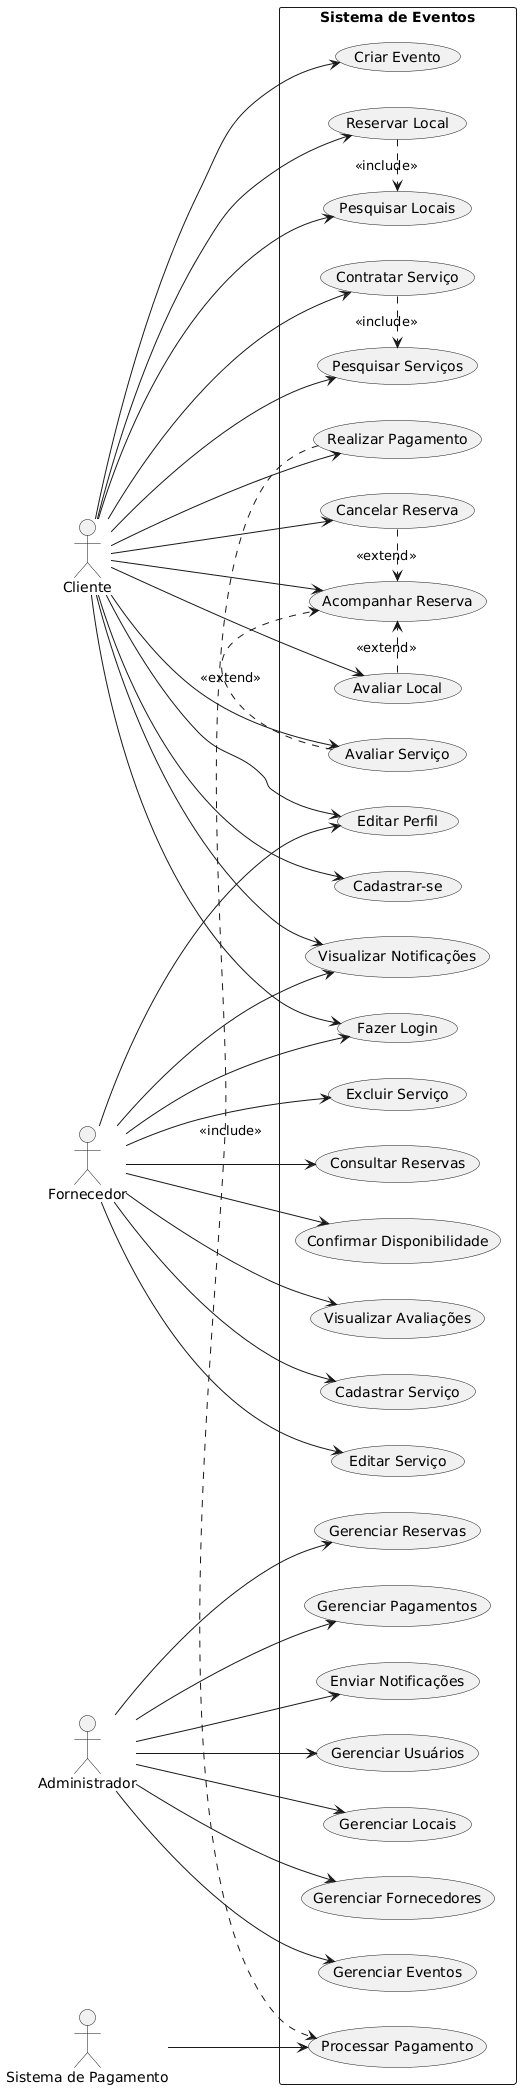

The diagram above was rendered by PlantUML. Its source (embedded in the PNG):
@startuml
left to right direction

actor Cliente
actor Fornecedor
actor Administrador
actor "Sistema de Pagamento" as Pagamento

rectangle "Sistema de Eventos" {

usecase "Cadastrar-se" as UC1
usecase "Fazer Login" as UC2
usecase "Editar Perfil" as UC3

usecase "Criar Evento" as UC4
usecase "Pesquisar Locais" as UC5
usecase "Pesquisar Serviços" as UC6
usecase "Reservar Local" as UC7
usecase "Contratar Serviço" as UC8
usecase "Realizar Pagamento" as UC9
usecase "Acompanhar Reserva" as UC10
usecase "Cancelar Reserva" as UC11
usecase "Avaliar Local" as UC12
usecase "Avaliar Serviço" as UC13
usecase "Visualizar Notificações" as UC14

usecase "Cadastrar Serviço" as UC15
usecase "Editar Serviço" as UC16
usecase "Excluir Serviço" as UC17
usecase "Consultar Reservas" as UC18
usecase "Confirmar Disponibilidade" as UC19
usecase "Visualizar Avaliações" as UC20

usecase "Gerenciar Usuários" as UC21
usecase "Gerenciar Locais" as UC22
usecase "Gerenciar Fornecedores" as UC23
usecase "Gerenciar Eventos" as UC24
usecase "Gerenciar Reservas" as UC25
usecase "Gerenciar Pagamentos" as UC26
usecase "Enviar Notificações" as UC27

usecase "Processar Pagamento" as UC28
}

Cliente --> UC1
Cliente --> UC2
Cliente --> UC3
Cliente --> UC4
Cliente --> UC5
Cliente --> UC6
Cliente --> UC7
Cliente --> UC8
Cliente --> UC9
Cliente --> UC10
Cliente --> UC11
Cliente --> UC12
Cliente --> UC13
Cliente --> UC14

Fornecedor --> UC2
Fornecedor --> UC3
Fornecedor --> UC15
Fornecedor --> UC16
Fornecedor --> UC17
Fornecedor --> UC18
Fornecedor --> UC19
Fornecedor --> UC20
Fornecedor --> UC14

Administrador --> UC21
Administrador --> UC22
Administrador --> UC23
Administrador --> UC24
Administrador --> UC25
Administrador --> UC26
Administrador --> UC27

Pagamento --> UC28

UC7 .> UC5 : <<include>>
UC8 .> UC6 : <<include>>
UC9 .> UC28 : <<include>>

UC11 .> UC10 : <<extend>>
UC12 .> UC10 : <<extend>>
UC13 .> UC10 : <<extend>>
@enduml